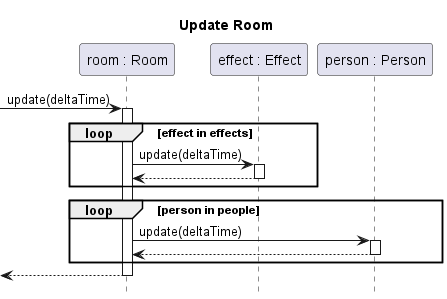

The diagram above was rendered by PlantUML. Its source (embedded in the PNG):
@startuml room-update
title Update Room
hide footbox
autoactivate on

participant "room : Room" as room
participant "effect : Effect" as effect
participant "person : Person" as person

[-> room : update(deltaTime)
loop effect in effects
	room -> effect : update(deltaTime)
	return
end
loop person in people
	room -> person : update(deltaTime)
	return
end
return

@enduml